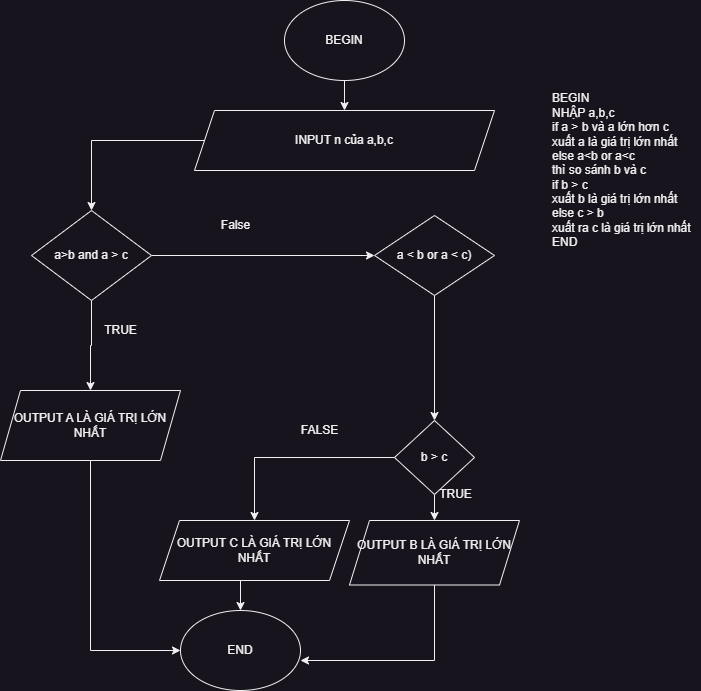

The diagram above was exported from draw.io. Its source (the exported page's mxGraphModel, read from the mxfile embedded in the PNG):
<mxGraphModel dx="1036" dy="606" grid="1" gridSize="10" guides="1" tooltips="1" connect="1" arrows="1" fold="1" page="1" pageScale="1" pageWidth="827" pageHeight="1169" math="0" shadow="0">
  <root>
    <mxCell id="WIyWlLk6GJQsqaUBKTNV-0" />
    <mxCell id="WIyWlLk6GJQsqaUBKTNV-1" parent="WIyWlLk6GJQsqaUBKTNV-0" />
    <mxCell id="9WamsdaNXvPYjdz3NiEH-3" value="" style="edgeStyle=orthogonalEdgeStyle;rounded=0;orthogonalLoop=1;jettySize=auto;html=1;" parent="WIyWlLk6GJQsqaUBKTNV-1" source="9WamsdaNXvPYjdz3NiEH-0" target="9WamsdaNXvPYjdz3NiEH-2" edge="1">
      <mxGeometry relative="1" as="geometry" />
    </mxCell>
    <mxCell id="9WamsdaNXvPYjdz3NiEH-0" value="BEGIN" style="ellipse;whiteSpace=wrap;html=1;" parent="WIyWlLk6GJQsqaUBKTNV-1" vertex="1">
      <mxGeometry x="354" y="20" width="120" height="80" as="geometry" />
    </mxCell>
    <mxCell id="9WamsdaNXvPYjdz3NiEH-1" value="END" style="ellipse;whiteSpace=wrap;html=1;" parent="WIyWlLk6GJQsqaUBKTNV-1" vertex="1">
      <mxGeometry x="250" y="630" width="120" height="80" as="geometry" />
    </mxCell>
    <mxCell id="9WamsdaNXvPYjdz3NiEH-5" style="edgeStyle=orthogonalEdgeStyle;rounded=0;orthogonalLoop=1;jettySize=auto;html=1;entryX=0.5;entryY=0;entryDx=0;entryDy=0;" parent="WIyWlLk6GJQsqaUBKTNV-1" source="9WamsdaNXvPYjdz3NiEH-2" target="9WamsdaNXvPYjdz3NiEH-4" edge="1">
      <mxGeometry relative="1" as="geometry" />
    </mxCell>
    <mxCell id="9WamsdaNXvPYjdz3NiEH-2" value="INPUT n của a,b,c" style="shape=parallelogram;perimeter=parallelogramPerimeter;whiteSpace=wrap;html=1;fixedSize=1;" parent="WIyWlLk6GJQsqaUBKTNV-1" vertex="1">
      <mxGeometry x="264" y="130" width="300" height="60" as="geometry" />
    </mxCell>
    <mxCell id="9WamsdaNXvPYjdz3NiEH-13" style="edgeStyle=orthogonalEdgeStyle;rounded=0;orthogonalLoop=1;jettySize=auto;html=1;exitX=0.5;exitY=1;exitDx=0;exitDy=0;entryX=0.5;entryY=0;entryDx=0;entryDy=0;" parent="WIyWlLk6GJQsqaUBKTNV-1" source="9WamsdaNXvPYjdz3NiEH-4" target="9WamsdaNXvPYjdz3NiEH-12" edge="1">
      <mxGeometry relative="1" as="geometry" />
    </mxCell>
    <mxCell id="9WamsdaNXvPYjdz3NiEH-15" style="edgeStyle=orthogonalEdgeStyle;rounded=0;orthogonalLoop=1;jettySize=auto;html=1;exitX=1;exitY=0.5;exitDx=0;exitDy=0;" parent="WIyWlLk6GJQsqaUBKTNV-1" source="9WamsdaNXvPYjdz3NiEH-4" target="9WamsdaNXvPYjdz3NiEH-7" edge="1">
      <mxGeometry relative="1" as="geometry" />
    </mxCell>
    <mxCell id="9WamsdaNXvPYjdz3NiEH-4" value="a&amp;gt;b and a &amp;gt; c" style="rhombus;whiteSpace=wrap;html=1;" parent="WIyWlLk6GJQsqaUBKTNV-1" vertex="1">
      <mxGeometry x="101" y="230" width="120" height="90" as="geometry" />
    </mxCell>
    <mxCell id="9WamsdaNXvPYjdz3NiEH-28" style="edgeStyle=orthogonalEdgeStyle;rounded=0;orthogonalLoop=1;jettySize=auto;html=1;exitX=0.5;exitY=1;exitDx=0;exitDy=0;entryX=0.5;entryY=0;entryDx=0;entryDy=0;" parent="WIyWlLk6GJQsqaUBKTNV-1" source="9WamsdaNXvPYjdz3NiEH-7" target="9WamsdaNXvPYjdz3NiEH-11" edge="1">
      <mxGeometry relative="1" as="geometry" />
    </mxCell>
    <mxCell id="9WamsdaNXvPYjdz3NiEH-7" value="a &amp;lt; b or a &amp;lt; c)" style="rhombus;whiteSpace=wrap;html=1;" parent="WIyWlLk6GJQsqaUBKTNV-1" vertex="1">
      <mxGeometry x="444" y="235" width="120" height="80" as="geometry" />
    </mxCell>
    <mxCell id="9WamsdaNXvPYjdz3NiEH-18" style="edgeStyle=orthogonalEdgeStyle;rounded=0;orthogonalLoop=1;jettySize=auto;html=1;exitX=0.5;exitY=1;exitDx=0;exitDy=0;entryX=0.5;entryY=0;entryDx=0;entryDy=0;" parent="WIyWlLk6GJQsqaUBKTNV-1" source="9WamsdaNXvPYjdz3NiEH-11" target="9WamsdaNXvPYjdz3NiEH-17" edge="1">
      <mxGeometry relative="1" as="geometry" />
    </mxCell>
    <mxCell id="9WamsdaNXvPYjdz3NiEH-24" style="edgeStyle=orthogonalEdgeStyle;rounded=0;orthogonalLoop=1;jettySize=auto;html=1;exitX=0;exitY=0.5;exitDx=0;exitDy=0;entryX=0.5;entryY=0;entryDx=0;entryDy=0;" parent="WIyWlLk6GJQsqaUBKTNV-1" source="9WamsdaNXvPYjdz3NiEH-11" target="9WamsdaNXvPYjdz3NiEH-21" edge="1">
      <mxGeometry relative="1" as="geometry" />
    </mxCell>
    <mxCell id="9WamsdaNXvPYjdz3NiEH-11" value="b &amp;gt; c" style="rhombus;whiteSpace=wrap;html=1;" parent="WIyWlLk6GJQsqaUBKTNV-1" vertex="1">
      <mxGeometry x="464" y="440" width="80" height="74" as="geometry" />
    </mxCell>
    <mxCell id="9WamsdaNXvPYjdz3NiEH-22" style="edgeStyle=orthogonalEdgeStyle;rounded=0;orthogonalLoop=1;jettySize=auto;html=1;exitX=0.5;exitY=1;exitDx=0;exitDy=0;entryX=0;entryY=0.5;entryDx=0;entryDy=0;" parent="WIyWlLk6GJQsqaUBKTNV-1" source="9WamsdaNXvPYjdz3NiEH-12" target="9WamsdaNXvPYjdz3NiEH-1" edge="1">
      <mxGeometry relative="1" as="geometry" />
    </mxCell>
    <mxCell id="9WamsdaNXvPYjdz3NiEH-12" value="OUTPUT A LÀ GIÁ TRỊ LỚN NHẤT" style="shape=parallelogram;perimeter=parallelogramPerimeter;whiteSpace=wrap;html=1;fixedSize=1;" parent="WIyWlLk6GJQsqaUBKTNV-1" vertex="1">
      <mxGeometry x="70" y="410" width="180" height="70" as="geometry" />
    </mxCell>
    <mxCell id="9WamsdaNXvPYjdz3NiEH-14" value="TRUE&lt;br&gt;" style="text;html=1;align=center;verticalAlign=middle;resizable=0;points=[];autosize=1;" parent="WIyWlLk6GJQsqaUBKTNV-1" vertex="1">
      <mxGeometry x="165" y="340" width="50" height="20" as="geometry" />
    </mxCell>
    <mxCell id="9WamsdaNXvPYjdz3NiEH-16" value="False&lt;br&gt;" style="text;html=1;align=center;verticalAlign=middle;resizable=0;points=[];autosize=1;" parent="WIyWlLk6GJQsqaUBKTNV-1" vertex="1">
      <mxGeometry x="280" y="235" width="50" height="20" as="geometry" />
    </mxCell>
    <mxCell id="9WamsdaNXvPYjdz3NiEH-23" style="edgeStyle=orthogonalEdgeStyle;rounded=0;orthogonalLoop=1;jettySize=auto;html=1;exitX=0.5;exitY=1;exitDx=0;exitDy=0;entryX=1;entryY=0.625;entryDx=0;entryDy=0;entryPerimeter=0;" parent="WIyWlLk6GJQsqaUBKTNV-1" source="9WamsdaNXvPYjdz3NiEH-17" target="9WamsdaNXvPYjdz3NiEH-1" edge="1">
      <mxGeometry relative="1" as="geometry" />
    </mxCell>
    <mxCell id="9WamsdaNXvPYjdz3NiEH-17" value="OUTPUT B LÀ GIÁ TRỊ LỚN NHẤT" style="shape=parallelogram;perimeter=parallelogramPerimeter;whiteSpace=wrap;html=1;fixedSize=1;" parent="WIyWlLk6GJQsqaUBKTNV-1" vertex="1">
      <mxGeometry x="419" y="540" width="170" height="64.5" as="geometry" />
    </mxCell>
    <mxCell id="9WamsdaNXvPYjdz3NiEH-19" value="TRUE" style="text;html=1;align=center;verticalAlign=middle;resizable=0;points=[];autosize=1;" parent="WIyWlLk6GJQsqaUBKTNV-1" vertex="1">
      <mxGeometry x="500" y="504" width="50" height="20" as="geometry" />
    </mxCell>
    <mxCell id="9WamsdaNXvPYjdz3NiEH-25" style="edgeStyle=orthogonalEdgeStyle;rounded=0;orthogonalLoop=1;jettySize=auto;html=1;exitX=0.5;exitY=1;exitDx=0;exitDy=0;entryX=0.5;entryY=0;entryDx=0;entryDy=0;" parent="WIyWlLk6GJQsqaUBKTNV-1" source="9WamsdaNXvPYjdz3NiEH-21" target="9WamsdaNXvPYjdz3NiEH-1" edge="1">
      <mxGeometry relative="1" as="geometry" />
    </mxCell>
    <mxCell id="9WamsdaNXvPYjdz3NiEH-21" value="OUTPUT C LÀ GIÁ TRỊ LỚN NHẤT" style="shape=parallelogram;perimeter=parallelogramPerimeter;whiteSpace=wrap;html=1;fixedSize=1;" parent="WIyWlLk6GJQsqaUBKTNV-1" vertex="1">
      <mxGeometry x="229" y="540" width="190" height="60" as="geometry" />
    </mxCell>
    <mxCell id="9WamsdaNXvPYjdz3NiEH-26" value="FALSE" style="text;html=1;align=center;verticalAlign=middle;resizable=0;points=[];autosize=1;" parent="WIyWlLk6GJQsqaUBKTNV-1" vertex="1">
      <mxGeometry x="364" y="440" width="50" height="20" as="geometry" />
    </mxCell>
    <mxCell id="9WamsdaNXvPYjdz3NiEH-29" value="BEGIN&lt;br&gt;NHẬP a,b,c&lt;br&gt;if a &amp;gt; b và a lớn hơn c&lt;br&gt;xuất a là giá trị lớn nhất&lt;br&gt;else a&amp;lt;b or a&amp;lt;c&lt;br&gt;thì so sánh b và c&amp;nbsp;&lt;br&gt;if b &amp;gt; c&amp;nbsp;&lt;br&gt;xuất b là giá trị lớn nhất&lt;br&gt;else c &amp;gt; b&lt;br&gt;xuất ra c là giá trị lớn nhất&lt;br&gt;END" style="text;html=1;align=left;verticalAlign=middle;resizable=0;points=[];autosize=1;" parent="WIyWlLk6GJQsqaUBKTNV-1" vertex="1">
      <mxGeometry x="620" y="110" width="150" height="160" as="geometry" />
    </mxCell>
  </root>
</mxGraphModel>